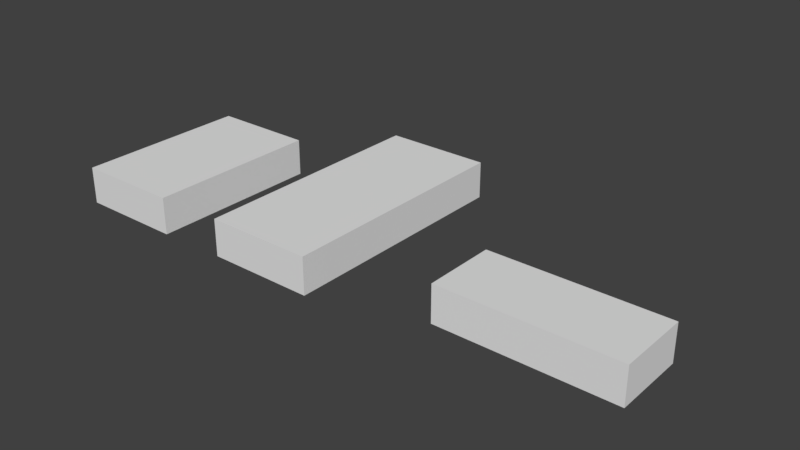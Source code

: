 # Source: PAV.blend  (saved by Blender 2.78.0; exported with 4.5.12 LTS)
import bpy
from mathutils import Matrix  # noqa: F401  (used for matrix-valued properties, if any)

bpy.ops.wm.read_factory_settings(use_empty=True)
scene = bpy.context.scene
scene.name = 'Scene'

# ---- collections
col_collection_1 = bpy.data.collections.new('Collection 1'); scene.collection.children.link(col_collection_1)

# ---- world
world_world = bpy.data.worlds.new('World'); scene.world = world_world
world_world.color = (0.05088, 0.05088, 0.05088)
world_world.use_sun_shadow = False
world_world.sun_shadow_jitter_overblur = 0.0
world_world.cycles.sampling_method = 'MANUAL'

# ---- meshes
me_cube_012 = bpy.data.meshes.new('Cube.012')
me_cube_012.from_pydata([(10.09, 0.4249, -0.6009), (10.09, 0.4249, 0.6009), (10.09, -1.934, -0.6009), (10.09, -1.934, 0.6009), (4.422, 0.4249, -0.6009), (4.422, 0.4249, 0.6009), (4.422, -1.934, -0.6009), (4.422, -1.934, 0.6009), (0.9201, 4.983, -0.6009), (0.9201, 4.983, 0.6009), (0.9201, -3.017, -0.6009), (0.9201, -3.017, 0.6009), (-2.555, 4.983, -0.6009), (-2.555, 4.983, 0.6009), (-2.555, -3.017, -0.6009), (-2.555, -3.017, 0.6009), (-4.737, 2.617, -0.6009), (-4.737, 2.617, 0.6009), (-4.737, -3.073, -0.6009), (-4.737, -3.073, 0.6009), (-8.136, 2.617, -0.6009), (-8.136, 2.617, 0.6009), (-8.136, -3.073, -0.6009), (-8.136, -3.073, 0.6009)], [], [(0, 1, 3, 2), (2, 3, 7, 6), (6, 7, 5, 4), (4, 5, 1, 0), (7, 3, 1, 5), (8, 9, 11, 10), (10, 11, 15, 14), (14, 15, 13, 12), (12, 13, 9, 8), (15, 11, 9, 13), (16, 17, 19, 18), (18, 19, 23, 22), (22, 23, 21, 20), (20, 21, 17, 16), (23, 19, 17, 21)])
me_cube_012.use_remesh_preserve_volume = False
me_cube_012.use_remesh_preserve_attributes = False
me_cube_012.use_mirror_vertex_groups = False
me_cube_012.update()

# ---- objects
ob_cube_012 = bpy.data.objects.new('Cube.012', me_cube_012)

# ---- transforms, parenting, visibility, modifiers, constraints
ob_cube_012.location = (0.0, 0.0, 0.0)
ob_cube_012.lineart.crease_threshold = 0.0

# ---- collection membership
col_collection_1.objects.link(ob_cube_012)

# ---- scene / render settings (as saved in the file)
scene.frame_start = 1; scene.frame_end = 250; scene.frame_set(1)
scene.render.engine = 'BLENDER_EEVEE_NEXT'
scene.render.resolution_percentage = 50
scene.render.dither_intensity = 0.0
scene.cycles.use_denoising = False
scene.cycles.samples = 128
scene.cycles.sampling_pattern = 'TABULATED_SOBOL'
scene.cycles.light_sampling_threshold = 0.0
scene.cycles.use_adaptive_sampling = False
scene.cycles.use_light_tree = False
scene.cycles.blur_glossy = 0.0
scene.cycles.sample_clamp_indirect = 0.0
scene.view_settings.view_transform = 'Standard'
bpy.context.view_layer.update()

# ---- added for rendering (the .blend has no active camera and no usable light): camera, sun
cam_auto = bpy.data.cameras.new('AutoCamera')
cam_auto.lens = 50.0
cam_auto.sensor_width = 36.0
cam_auto.clip_end = 1000.0
ob_auto_camera = bpy.data.objects.new('AutoCamera', cam_auto)
scene.collection.objects.link(ob_auto_camera)
ob_auto_camera.location = (19.4429, -21.2063, 14.7742)
ob_auto_camera.rotation_euler = (1.09748, -7.21219e-08, 0.694738)
scene.camera = ob_auto_camera
light_auto_sun = bpy.data.lights.new('AutoSun', 'SUN')
light_auto_sun.energy = 3.0
light_auto_sun.angle = 0.0523599
ob_auto_sun = bpy.data.objects.new('AutoSun', light_auto_sun)
scene.collection.objects.link(ob_auto_sun)
ob_auto_sun.rotation_euler = (0.872665, 0.174533, 0.523599)
bpy.context.view_layer.update()
